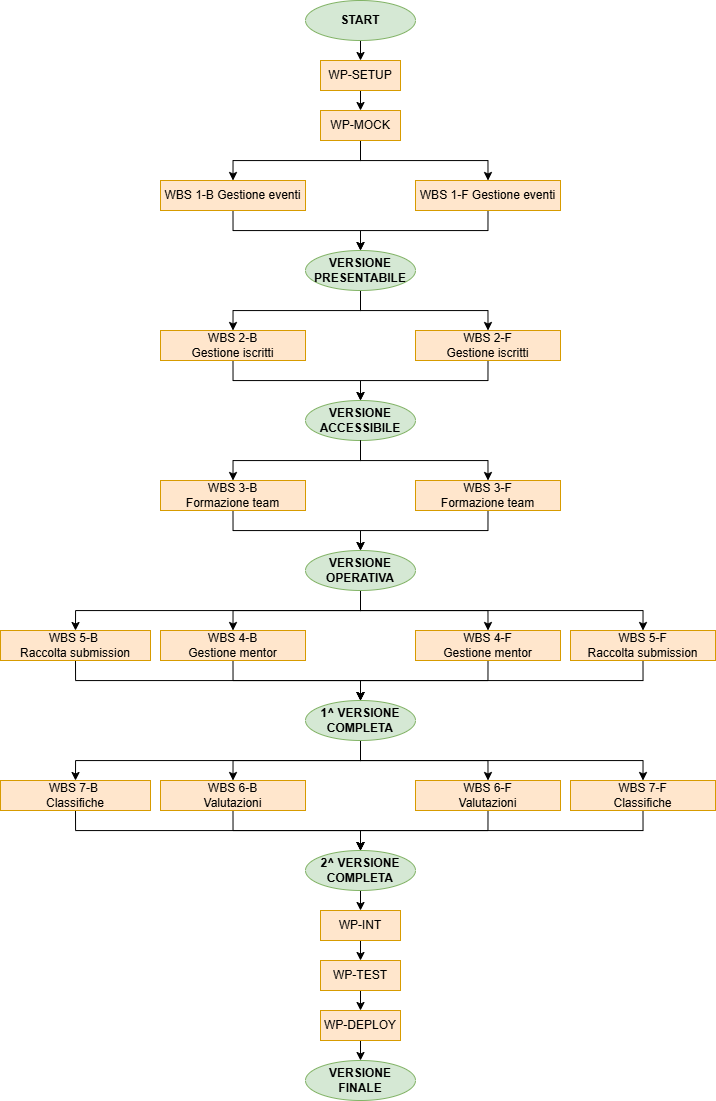

The diagram above was exported from draw.io. Its source (the exported page's mxGraphModel, read from the mxfile embedded in the PNG):
<mxGraphModel dx="2176" dy="2301" grid="1" gridSize="10" guides="1" tooltips="1" connect="1" arrows="1" fold="1" page="1" pageScale="1" pageWidth="1200" pageHeight="1600" math="0" shadow="0">
  <root>
    <mxCell id="0" />
    <mxCell id="1" parent="0" />
    <mxCell id="GCYnWTUu6UZwB2MvUnOi-59" edge="1" parent="1" style="edgeStyle=orthogonalEdgeStyle;rounded=0;orthogonalLoop=1;jettySize=auto;html=1;exitX=0.5;exitY=1;exitDx=0;exitDy=0;entryX=0.5;entryY=0;entryDx=0;entryDy=0;" target="GCYnWTUu6UZwB2MvUnOi-61">
      <mxGeometry relative="1" as="geometry">
        <mxPoint x="-350" y="30" as="sourcePoint" />
      </mxGeometry>
    </mxCell>
    <mxCell id="GCYnWTUu6UZwB2MvUnOi-60" edge="1" parent="1" source="GCYnWTUu6UZwB2MvUnOi-61" style="edgeStyle=orthogonalEdgeStyle;rounded=0;orthogonalLoop=1;jettySize=auto;html=1;exitX=0.5;exitY=1;exitDx=0;exitDy=0;entryX=0.5;entryY=0;entryDx=0;entryDy=0;" target="GCYnWTUu6UZwB2MvUnOi-64">
      <mxGeometry relative="1" as="geometry" />
    </mxCell>
    <mxCell id="GCYnWTUu6UZwB2MvUnOi-61" parent="1" style="rounded=0;whiteSpace=wrap;html=1;fillColor=#ffe6cc;strokeColor=#d79b00;" value="WP-SETUP" vertex="1">
      <mxGeometry height="30" width="80" x="-390" y="50" as="geometry" />
    </mxCell>
    <mxCell id="GCYnWTUu6UZwB2MvUnOi-63" edge="1" parent="1" source="GCYnWTUu6UZwB2MvUnOi-64" style="edgeStyle=orthogonalEdgeStyle;rounded=0;orthogonalLoop=1;jettySize=auto;html=1;exitX=0.5;exitY=1;exitDx=0;exitDy=0;entryX=0.5;entryY=0;entryDx=0;entryDy=0;" target="GCYnWTUu6UZwB2MvUnOi-65">
      <mxGeometry relative="1" as="geometry" />
    </mxCell>
    <mxCell id="GCYnWTUu6UZwB2MvUnOi-71" edge="1" parent="1" source="GCYnWTUu6UZwB2MvUnOi-64" style="edgeStyle=orthogonalEdgeStyle;rounded=0;orthogonalLoop=1;jettySize=auto;html=1;exitX=0.5;exitY=1;exitDx=0;exitDy=0;entryX=0.5;entryY=0;entryDx=0;entryDy=0;" target="GCYnWTUu6UZwB2MvUnOi-70">
      <mxGeometry relative="1" as="geometry" />
    </mxCell>
    <mxCell id="GCYnWTUu6UZwB2MvUnOi-64" parent="1" style="rounded=0;whiteSpace=wrap;html=1;fillColor=#ffe6cc;strokeColor=#d79b00;" value="WP-MOCK" vertex="1">
      <mxGeometry height="30" width="80" x="-390" y="100" as="geometry" />
    </mxCell>
    <mxCell id="GCYnWTUu6UZwB2MvUnOi-73" edge="1" parent="1" source="GCYnWTUu6UZwB2MvUnOi-65" style="edgeStyle=orthogonalEdgeStyle;rounded=0;orthogonalLoop=1;jettySize=auto;html=1;exitX=0.5;exitY=1;exitDx=0;exitDy=0;entryX=0.5;entryY=0;entryDx=0;entryDy=0;" target="GCYnWTUu6UZwB2MvUnOi-72">
      <mxGeometry relative="1" as="geometry" />
    </mxCell>
    <mxCell id="GCYnWTUu6UZwB2MvUnOi-65" parent="1" style="rounded=0;whiteSpace=wrap;html=1;fillColor=#ffe6cc;strokeColor=#d79b00;" value="WBS 1-B Gestione eventi" vertex="1">
      <mxGeometry height="30" width="145" x="-550" y="170" as="geometry" />
    </mxCell>
    <mxCell id="GCYnWTUu6UZwB2MvUnOi-69" parent="1" style="ellipse;whiteSpace=wrap;html=1;fillColor=#d5e8d4;strokeColor=#82b366;fontStyle=1" value="START" vertex="1">
      <mxGeometry height="40" width="110" x="-405" y="-10" as="geometry" />
    </mxCell>
    <mxCell id="GCYnWTUu6UZwB2MvUnOi-74" edge="1" parent="1" source="GCYnWTUu6UZwB2MvUnOi-70" style="edgeStyle=orthogonalEdgeStyle;rounded=0;orthogonalLoop=1;jettySize=auto;html=1;exitX=0.5;exitY=1;exitDx=0;exitDy=0;entryX=0.5;entryY=0;entryDx=0;entryDy=0;" target="GCYnWTUu6UZwB2MvUnOi-72">
      <mxGeometry relative="1" as="geometry" />
    </mxCell>
    <mxCell id="GCYnWTUu6UZwB2MvUnOi-70" parent="1" style="rounded=0;whiteSpace=wrap;html=1;fillColor=#ffe6cc;strokeColor=#d79b00;" value="WBS 1-F Gestione eventi" vertex="1">
      <mxGeometry height="30" width="145" x="-295" y="170" as="geometry" />
    </mxCell>
    <mxCell id="GCYnWTUu6UZwB2MvUnOi-76" edge="1" parent="1" source="GCYnWTUu6UZwB2MvUnOi-72" style="edgeStyle=orthogonalEdgeStyle;rounded=0;orthogonalLoop=1;jettySize=auto;html=1;exitX=0.5;exitY=1;exitDx=0;exitDy=0;entryX=0.5;entryY=0;entryDx=0;entryDy=0;" target="GCYnWTUu6UZwB2MvUnOi-75">
      <mxGeometry relative="1" as="geometry" />
    </mxCell>
    <mxCell id="GCYnWTUu6UZwB2MvUnOi-78" edge="1" parent="1" source="GCYnWTUu6UZwB2MvUnOi-72" style="edgeStyle=orthogonalEdgeStyle;rounded=0;orthogonalLoop=1;jettySize=auto;html=1;exitX=0.5;exitY=1;exitDx=0;exitDy=0;entryX=0.5;entryY=0;entryDx=0;entryDy=0;" target="GCYnWTUu6UZwB2MvUnOi-77">
      <mxGeometry relative="1" as="geometry" />
    </mxCell>
    <mxCell id="GCYnWTUu6UZwB2MvUnOi-72" parent="1" style="ellipse;whiteSpace=wrap;html=1;fillColor=#d5e8d4;strokeColor=#82b366;fontStyle=1" value="VERSIONE PRESENTABILE" vertex="1">
      <mxGeometry height="40" width="110" x="-405" y="240" as="geometry" />
    </mxCell>
    <mxCell id="GCYnWTUu6UZwB2MvUnOi-80" edge="1" parent="1" source="GCYnWTUu6UZwB2MvUnOi-75" style="edgeStyle=orthogonalEdgeStyle;rounded=0;orthogonalLoop=1;jettySize=auto;html=1;exitX=0.5;exitY=1;exitDx=0;exitDy=0;entryX=0.5;entryY=0;entryDx=0;entryDy=0;" target="GCYnWTUu6UZwB2MvUnOi-79">
      <mxGeometry relative="1" as="geometry" />
    </mxCell>
    <mxCell id="GCYnWTUu6UZwB2MvUnOi-75" parent="1" style="rounded=0;whiteSpace=wrap;html=1;fillColor=#ffe6cc;strokeColor=#d79b00;" value="WBS 2-B&lt;div&gt;Gestione iscritti&lt;/div&gt;" vertex="1">
      <mxGeometry height="30" width="145" x="-550" y="320" as="geometry" />
    </mxCell>
    <mxCell id="GCYnWTUu6UZwB2MvUnOi-81" edge="1" parent="1" source="GCYnWTUu6UZwB2MvUnOi-77" style="edgeStyle=orthogonalEdgeStyle;rounded=0;orthogonalLoop=1;jettySize=auto;html=1;exitX=0.5;exitY=1;exitDx=0;exitDy=0;entryX=0.5;entryY=0;entryDx=0;entryDy=0;" target="GCYnWTUu6UZwB2MvUnOi-79">
      <mxGeometry relative="1" as="geometry" />
    </mxCell>
    <mxCell id="GCYnWTUu6UZwB2MvUnOi-77" parent="1" style="rounded=0;whiteSpace=wrap;html=1;fillColor=#ffe6cc;strokeColor=#d79b00;" value="WBS 2-F&lt;div&gt;Gestione iscritti&lt;/div&gt;" vertex="1">
      <mxGeometry height="30" width="145" x="-295" y="320" as="geometry" />
    </mxCell>
    <mxCell id="GCYnWTUu6UZwB2MvUnOi-79" parent="1" style="ellipse;whiteSpace=wrap;html=1;fillColor=#d5e8d4;strokeColor=#82b366;fontStyle=1" value="VERSIONE ACCESSIBILE" vertex="1">
      <mxGeometry height="40" width="110" x="-405" y="390" as="geometry" />
    </mxCell>
    <mxCell id="GCYnWTUu6UZwB2MvUnOi-82" edge="1" parent="1" source="GCYnWTUu6UZwB2MvUnOi-79" style="edgeStyle=orthogonalEdgeStyle;rounded=0;orthogonalLoop=1;jettySize=auto;html=1;exitX=0.5;exitY=1;exitDx=0;exitDy=0;entryX=0.5;entryY=0;entryDx=0;entryDy=0;" target="GCYnWTUu6UZwB2MvUnOi-85">
      <mxGeometry relative="1" as="geometry">
        <mxPoint x="-350" y="430" as="sourcePoint" />
      </mxGeometry>
    </mxCell>
    <mxCell id="GCYnWTUu6UZwB2MvUnOi-83" edge="1" parent="1" source="GCYnWTUu6UZwB2MvUnOi-79" style="edgeStyle=orthogonalEdgeStyle;rounded=0;orthogonalLoop=1;jettySize=auto;html=1;exitX=0.5;exitY=1;exitDx=0;exitDy=0;entryX=0.5;entryY=0;entryDx=0;entryDy=0;" target="GCYnWTUu6UZwB2MvUnOi-87">
      <mxGeometry relative="1" as="geometry">
        <mxPoint x="-350" y="430" as="sourcePoint" />
      </mxGeometry>
    </mxCell>
    <mxCell id="GCYnWTUu6UZwB2MvUnOi-84" edge="1" parent="1" source="GCYnWTUu6UZwB2MvUnOi-85" style="edgeStyle=orthogonalEdgeStyle;rounded=0;orthogonalLoop=1;jettySize=auto;html=1;exitX=0.5;exitY=1;exitDx=0;exitDy=0;entryX=0.5;entryY=0;entryDx=0;entryDy=0;" target="GCYnWTUu6UZwB2MvUnOi-88">
      <mxGeometry relative="1" as="geometry" />
    </mxCell>
    <mxCell id="GCYnWTUu6UZwB2MvUnOi-85" parent="1" style="rounded=0;whiteSpace=wrap;html=1;fillColor=#ffe6cc;strokeColor=#d79b00;" value="WBS 3-B&lt;div&gt;Formazione team&lt;/div&gt;" vertex="1">
      <mxGeometry height="30" width="145" x="-550" y="470" as="geometry" />
    </mxCell>
    <mxCell id="GCYnWTUu6UZwB2MvUnOi-86" edge="1" parent="1" source="GCYnWTUu6UZwB2MvUnOi-87" style="edgeStyle=orthogonalEdgeStyle;rounded=0;orthogonalLoop=1;jettySize=auto;html=1;exitX=0.5;exitY=1;exitDx=0;exitDy=0;entryX=0.5;entryY=0;entryDx=0;entryDy=0;" target="GCYnWTUu6UZwB2MvUnOi-88">
      <mxGeometry relative="1" as="geometry" />
    </mxCell>
    <mxCell id="GCYnWTUu6UZwB2MvUnOi-87" parent="1" style="rounded=0;whiteSpace=wrap;html=1;fillColor=#ffe6cc;strokeColor=#d79b00;" value="WBS 3-F&lt;div&gt;Formazione team&lt;/div&gt;" vertex="1">
      <mxGeometry height="30" width="145" x="-295" y="470" as="geometry" />
    </mxCell>
    <mxCell id="GCYnWTUu6UZwB2MvUnOi-96" edge="1" parent="1" source="GCYnWTUu6UZwB2MvUnOi-88" style="edgeStyle=orthogonalEdgeStyle;rounded=0;orthogonalLoop=1;jettySize=auto;html=1;exitX=0.5;exitY=1;exitDx=0;exitDy=0;entryX=0.5;entryY=0;entryDx=0;entryDy=0;" target="GCYnWTUu6UZwB2MvUnOi-90">
      <mxGeometry relative="1" as="geometry" />
    </mxCell>
    <mxCell id="GCYnWTUu6UZwB2MvUnOi-98" edge="1" parent="1" source="GCYnWTUu6UZwB2MvUnOi-88" style="edgeStyle=orthogonalEdgeStyle;rounded=0;orthogonalLoop=1;jettySize=auto;html=1;exitX=0.5;exitY=1;exitDx=0;exitDy=0;entryX=0.5;entryY=0;entryDx=0;entryDy=0;" target="GCYnWTUu6UZwB2MvUnOi-94">
      <mxGeometry relative="1" as="geometry" />
    </mxCell>
    <mxCell id="GCYnWTUu6UZwB2MvUnOi-100" edge="1" parent="1" source="GCYnWTUu6UZwB2MvUnOi-88" style="edgeStyle=orthogonalEdgeStyle;rounded=0;orthogonalLoop=1;jettySize=auto;html=1;exitX=0.5;exitY=1;exitDx=0;exitDy=0;entryX=0.5;entryY=0;entryDx=0;entryDy=0;" target="GCYnWTUu6UZwB2MvUnOi-92">
      <mxGeometry relative="1" as="geometry" />
    </mxCell>
    <mxCell id="GCYnWTUu6UZwB2MvUnOi-101" edge="1" parent="1" source="GCYnWTUu6UZwB2MvUnOi-88" style="edgeStyle=orthogonalEdgeStyle;rounded=0;orthogonalLoop=1;jettySize=auto;html=1;exitX=0.5;exitY=1;exitDx=0;exitDy=0;entryX=0.5;entryY=0;entryDx=0;entryDy=0;" target="GCYnWTUu6UZwB2MvUnOi-95">
      <mxGeometry relative="1" as="geometry" />
    </mxCell>
    <mxCell id="GCYnWTUu6UZwB2MvUnOi-88" parent="1" style="ellipse;whiteSpace=wrap;html=1;fillColor=#d5e8d4;strokeColor=#82b366;fontStyle=1" value="VERSIONE OPERATIVA" vertex="1">
      <mxGeometry height="40" width="110" x="-405" y="540" as="geometry" />
    </mxCell>
    <mxCell id="GCYnWTUu6UZwB2MvUnOi-89" edge="1" parent="1" source="GCYnWTUu6UZwB2MvUnOi-90" style="edgeStyle=orthogonalEdgeStyle;rounded=0;orthogonalLoop=1;jettySize=auto;html=1;exitX=0.5;exitY=1;exitDx=0;exitDy=0;entryX=0.5;entryY=0;entryDx=0;entryDy=0;" target="GCYnWTUu6UZwB2MvUnOi-93">
      <mxGeometry relative="1" as="geometry" />
    </mxCell>
    <mxCell id="GCYnWTUu6UZwB2MvUnOi-90" parent="1" style="rounded=0;whiteSpace=wrap;html=1;fillColor=#ffe6cc;strokeColor=#d79b00;" value="WBS 4-B&lt;div&gt;Gestione mentor&lt;/div&gt;" vertex="1">
      <mxGeometry height="30" width="145" x="-550" y="620" as="geometry" />
    </mxCell>
    <mxCell id="GCYnWTUu6UZwB2MvUnOi-91" edge="1" parent="1" source="GCYnWTUu6UZwB2MvUnOi-92" style="edgeStyle=orthogonalEdgeStyle;rounded=0;orthogonalLoop=1;jettySize=auto;html=1;exitX=0.5;exitY=1;exitDx=0;exitDy=0;entryX=0.5;entryY=0;entryDx=0;entryDy=0;" target="GCYnWTUu6UZwB2MvUnOi-93">
      <mxGeometry relative="1" as="geometry" />
    </mxCell>
    <mxCell id="GCYnWTUu6UZwB2MvUnOi-92" parent="1" style="rounded=0;whiteSpace=wrap;html=1;fillColor=#ffe6cc;strokeColor=#d79b00;" value="WBS 4-F&lt;div&gt;Gestione mentor&lt;/div&gt;" vertex="1">
      <mxGeometry height="30" width="145" x="-295" y="620" as="geometry" />
    </mxCell>
    <mxCell id="BXL_5vqX9Wd8n9jRrbgD-13" edge="1" parent="1" source="GCYnWTUu6UZwB2MvUnOi-93" style="edgeStyle=orthogonalEdgeStyle;rounded=0;orthogonalLoop=1;jettySize=auto;html=1;exitX=0.5;exitY=1;exitDx=0;exitDy=0;entryX=0.5;entryY=0;entryDx=0;entryDy=0;" target="BXL_5vqX9Wd8n9jRrbgD-6">
      <mxGeometry relative="1" as="geometry" />
    </mxCell>
    <mxCell id="BXL_5vqX9Wd8n9jRrbgD-14" edge="1" parent="1" source="GCYnWTUu6UZwB2MvUnOi-93" style="edgeStyle=orthogonalEdgeStyle;rounded=0;orthogonalLoop=1;jettySize=auto;html=1;exitX=0.5;exitY=1;exitDx=0;exitDy=0;entryX=0.5;entryY=0;entryDx=0;entryDy=0;" target="BXL_5vqX9Wd8n9jRrbgD-8">
      <mxGeometry relative="1" as="geometry" />
    </mxCell>
    <mxCell id="BXL_5vqX9Wd8n9jRrbgD-15" edge="1" parent="1" source="GCYnWTUu6UZwB2MvUnOi-93" style="edgeStyle=orthogonalEdgeStyle;rounded=0;orthogonalLoop=1;jettySize=auto;html=1;exitX=0.5;exitY=1;exitDx=0;exitDy=0;entryX=0.5;entryY=0;entryDx=0;entryDy=0;" target="BXL_5vqX9Wd8n9jRrbgD-12">
      <mxGeometry relative="1" as="geometry" />
    </mxCell>
    <mxCell id="BXL_5vqX9Wd8n9jRrbgD-16" edge="1" parent="1" source="GCYnWTUu6UZwB2MvUnOi-93" style="edgeStyle=orthogonalEdgeStyle;rounded=0;orthogonalLoop=1;jettySize=auto;html=1;exitX=0.5;exitY=1;exitDx=0;exitDy=0;entryX=0.5;entryY=0;entryDx=0;entryDy=0;" target="BXL_5vqX9Wd8n9jRrbgD-10">
      <mxGeometry relative="1" as="geometry" />
    </mxCell>
    <mxCell id="GCYnWTUu6UZwB2MvUnOi-93" parent="1" style="ellipse;whiteSpace=wrap;html=1;fillColor=#d5e8d4;strokeColor=#82b366;fontStyle=1" value="1^ VERSIONE COMPLETA" vertex="1">
      <mxGeometry height="40" width="110" x="-405" y="690" as="geometry" />
    </mxCell>
    <mxCell id="GCYnWTUu6UZwB2MvUnOi-102" edge="1" parent="1" source="GCYnWTUu6UZwB2MvUnOi-94" style="edgeStyle=orthogonalEdgeStyle;rounded=0;orthogonalLoop=1;jettySize=auto;html=1;exitX=0.5;exitY=1;exitDx=0;exitDy=0;entryX=0.5;entryY=0;entryDx=0;entryDy=0;" target="GCYnWTUu6UZwB2MvUnOi-93">
      <mxGeometry relative="1" as="geometry" />
    </mxCell>
    <mxCell id="GCYnWTUu6UZwB2MvUnOi-94" parent="1" style="rounded=0;whiteSpace=wrap;html=1;fillColor=#ffe6cc;strokeColor=#d79b00;" value="WBS 5-B&amp;nbsp;&lt;div&gt;Raccolta submission&lt;/div&gt;" vertex="1">
      <mxGeometry height="30" width="150" x="-710" y="620" as="geometry" />
    </mxCell>
    <mxCell id="GCYnWTUu6UZwB2MvUnOi-103" edge="1" parent="1" source="GCYnWTUu6UZwB2MvUnOi-95" style="edgeStyle=orthogonalEdgeStyle;rounded=0;orthogonalLoop=1;jettySize=auto;html=1;exitX=0.5;exitY=1;exitDx=0;exitDy=0;entryX=0.5;entryY=0;entryDx=0;entryDy=0;" target="GCYnWTUu6UZwB2MvUnOi-93">
      <mxGeometry relative="1" as="geometry" />
    </mxCell>
    <mxCell id="GCYnWTUu6UZwB2MvUnOi-95" parent="1" style="rounded=0;whiteSpace=wrap;html=1;fillColor=#ffe6cc;strokeColor=#d79b00;" value="WBS 5-F&lt;div&gt;Raccolta submission&lt;/div&gt;" vertex="1">
      <mxGeometry height="30" width="145" x="-140" y="620" as="geometry" />
    </mxCell>
    <mxCell id="GCYnWTUu6UZwB2MvUnOi-120" edge="1" parent="1" source="GCYnWTUu6UZwB2MvUnOi-110" style="edgeStyle=orthogonalEdgeStyle;rounded=0;orthogonalLoop=1;jettySize=auto;html=1;exitX=0.5;exitY=1;exitDx=0;exitDy=0;entryX=0.5;entryY=0;entryDx=0;entryDy=0;" target="GCYnWTUu6UZwB2MvUnOi-114">
      <mxGeometry relative="1" as="geometry" />
    </mxCell>
    <mxCell id="GCYnWTUu6UZwB2MvUnOi-110" parent="1" style="ellipse;whiteSpace=wrap;html=1;fillColor=#d5e8d4;strokeColor=#82b366;fontStyle=1" value="2^ VERSIONE COMPLETA" vertex="1">
      <mxGeometry height="40" width="110" x="-405" y="840" as="geometry" />
    </mxCell>
    <mxCell id="GCYnWTUu6UZwB2MvUnOi-113" edge="1" parent="1" source="GCYnWTUu6UZwB2MvUnOi-114" style="edgeStyle=orthogonalEdgeStyle;rounded=0;orthogonalLoop=1;jettySize=auto;html=1;exitX=0.5;exitY=1;exitDx=0;exitDy=0;entryX=0.5;entryY=0;entryDx=0;entryDy=0;" target="GCYnWTUu6UZwB2MvUnOi-116">
      <mxGeometry relative="1" as="geometry" />
    </mxCell>
    <mxCell id="GCYnWTUu6UZwB2MvUnOi-114" parent="1" style="rounded=0;whiteSpace=wrap;html=1;fillColor=#ffe6cc;strokeColor=#d79b00;" value="WP-INT" vertex="1">
      <mxGeometry height="30" width="80" x="-390" y="900" as="geometry" />
    </mxCell>
    <mxCell id="GCYnWTUu6UZwB2MvUnOi-115" edge="1" parent="1" source="GCYnWTUu6UZwB2MvUnOi-116" style="edgeStyle=orthogonalEdgeStyle;rounded=0;orthogonalLoop=1;jettySize=auto;html=1;exitX=0.5;exitY=1;exitDx=0;exitDy=0;entryX=0.5;entryY=0;entryDx=0;entryDy=0;" target="GCYnWTUu6UZwB2MvUnOi-118">
      <mxGeometry relative="1" as="geometry" />
    </mxCell>
    <mxCell id="GCYnWTUu6UZwB2MvUnOi-116" parent="1" style="rounded=0;whiteSpace=wrap;html=1;fillColor=#ffe6cc;strokeColor=#d79b00;" value="WP-TEST" vertex="1">
      <mxGeometry height="30" width="80" x="-390" y="950" as="geometry" />
    </mxCell>
    <mxCell id="GCYnWTUu6UZwB2MvUnOi-117" edge="1" parent="1" source="GCYnWTUu6UZwB2MvUnOi-118" style="edgeStyle=orthogonalEdgeStyle;rounded=0;orthogonalLoop=1;jettySize=auto;html=1;exitX=0.5;exitY=1;exitDx=0;exitDy=0;entryX=0.5;entryY=0;entryDx=0;entryDy=0;" target="GCYnWTUu6UZwB2MvUnOi-119">
      <mxGeometry relative="1" as="geometry">
        <mxPoint x="-350" y="1060" as="targetPoint" />
      </mxGeometry>
    </mxCell>
    <mxCell id="GCYnWTUu6UZwB2MvUnOi-118" parent="1" style="rounded=0;whiteSpace=wrap;html=1;fillColor=#ffe6cc;strokeColor=#d79b00;" value="WP-DEPLOY" vertex="1">
      <mxGeometry height="30" width="80" x="-390" y="1000" as="geometry" />
    </mxCell>
    <mxCell id="GCYnWTUu6UZwB2MvUnOi-119" parent="1" style="ellipse;whiteSpace=wrap;html=1;fillColor=#d5e8d4;strokeColor=#82b366;fontStyle=1" value="VERSIONE&lt;div&gt;FINALE&lt;/div&gt;" vertex="1">
      <mxGeometry height="40" width="110" x="-405" y="1050" as="geometry" />
    </mxCell>
    <mxCell id="BXL_5vqX9Wd8n9jRrbgD-17" edge="1" parent="1" source="BXL_5vqX9Wd8n9jRrbgD-6" style="edgeStyle=orthogonalEdgeStyle;rounded=0;orthogonalLoop=1;jettySize=auto;html=1;exitX=0.5;exitY=1;exitDx=0;exitDy=0;entryX=0.5;entryY=0;entryDx=0;entryDy=0;" target="GCYnWTUu6UZwB2MvUnOi-110">
      <mxGeometry relative="1" as="geometry" />
    </mxCell>
    <mxCell id="BXL_5vqX9Wd8n9jRrbgD-6" parent="1" style="rounded=0;whiteSpace=wrap;html=1;fillColor=#ffe6cc;strokeColor=#d79b00;" value="WBS 6-B&lt;div&gt;Valutazioni&lt;/div&gt;" vertex="1">
      <mxGeometry height="30" width="145" x="-550" y="770" as="geometry" />
    </mxCell>
    <mxCell id="BXL_5vqX9Wd8n9jRrbgD-18" edge="1" parent="1" source="BXL_5vqX9Wd8n9jRrbgD-8" style="edgeStyle=orthogonalEdgeStyle;rounded=0;orthogonalLoop=1;jettySize=auto;html=1;exitX=0.5;exitY=1;exitDx=0;exitDy=0;entryX=0.5;entryY=0;entryDx=0;entryDy=0;" target="GCYnWTUu6UZwB2MvUnOi-110">
      <mxGeometry relative="1" as="geometry" />
    </mxCell>
    <mxCell id="BXL_5vqX9Wd8n9jRrbgD-8" parent="1" style="rounded=0;whiteSpace=wrap;html=1;fillColor=#ffe6cc;strokeColor=#d79b00;" value="WBS 6-F&lt;div&gt;Valutazioni&lt;/div&gt;" vertex="1">
      <mxGeometry height="30" width="145" x="-295" y="770" as="geometry" />
    </mxCell>
    <mxCell id="BXL_5vqX9Wd8n9jRrbgD-19" edge="1" parent="1" source="BXL_5vqX9Wd8n9jRrbgD-10" style="edgeStyle=orthogonalEdgeStyle;rounded=0;orthogonalLoop=1;jettySize=auto;html=1;exitX=0.5;exitY=1;exitDx=0;exitDy=0;entryX=0.5;entryY=0;entryDx=0;entryDy=0;" target="GCYnWTUu6UZwB2MvUnOi-110">
      <mxGeometry relative="1" as="geometry" />
    </mxCell>
    <mxCell id="BXL_5vqX9Wd8n9jRrbgD-10" parent="1" style="rounded=0;whiteSpace=wrap;html=1;fillColor=#ffe6cc;strokeColor=#d79b00;" value="WBS 7-B&amp;nbsp;&lt;div&gt;Classifiche&lt;/div&gt;" vertex="1">
      <mxGeometry height="30" width="150" x="-710" y="770" as="geometry" />
    </mxCell>
    <mxCell id="BXL_5vqX9Wd8n9jRrbgD-20" edge="1" parent="1" source="BXL_5vqX9Wd8n9jRrbgD-12" style="edgeStyle=orthogonalEdgeStyle;rounded=0;orthogonalLoop=1;jettySize=auto;html=1;exitX=0.5;exitY=1;exitDx=0;exitDy=0;entryX=0.5;entryY=0;entryDx=0;entryDy=0;" target="GCYnWTUu6UZwB2MvUnOi-110">
      <mxGeometry relative="1" as="geometry" />
    </mxCell>
    <mxCell id="BXL_5vqX9Wd8n9jRrbgD-12" parent="1" style="rounded=0;whiteSpace=wrap;html=1;fillColor=#ffe6cc;strokeColor=#d79b00;" value="WBS 7-F&lt;div&gt;Classifiche&lt;/div&gt;" vertex="1">
      <mxGeometry height="30" width="145" x="-140" y="770" as="geometry" />
    </mxCell>
  </root>
</mxGraphModel>